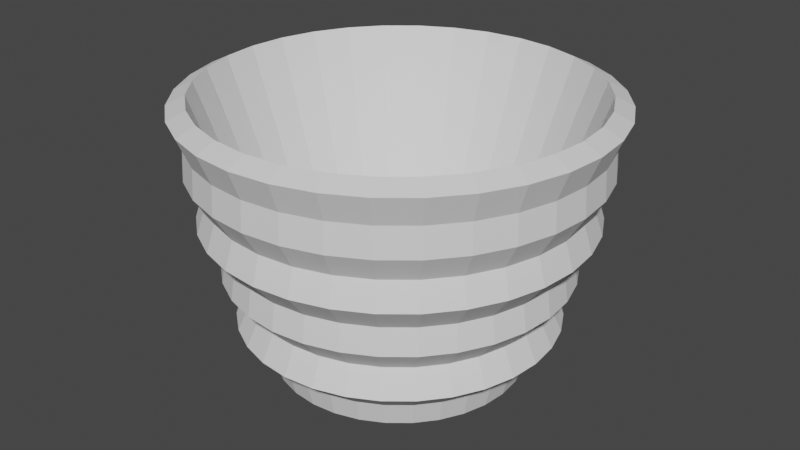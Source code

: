 # Source: copo1.blend  (saved by Blender 3.2.14; exported with 4.5.12 LTS)
import bpy
from mathutils import Matrix  # noqa: F401  (used for matrix-valued properties, if any)

bpy.ops.wm.read_factory_settings(use_empty=True)
scene = bpy.context.scene
scene.name = 'Scene'

# ---- collections
col_collection = bpy.data.collections.new('Collection'); scene.collection.children.link(col_collection)

# ---- world
world_world = bpy.data.worlds.new('World'); scene.world = world_world
world_world.use_nodes = True; world_world.node_tree.nodes.clear()
_N = world_world.node_tree.nodes; _L = world_world.node_tree.links
n0 = _N.new('ShaderNodeOutputWorld'); n0.name = 'World Output'; n0.location = (300, 300)
n1 = _N.new('ShaderNodeBackground'); n1.name = 'Background'; n1.location = (10, 300)
n1.inputs[0].default_value = (0.05088, 0.05088, 0.05088, 1.0)
_L.new(n1.outputs[0], n0.inputs[0])
n0.is_active_output = True
world_world.color = (0.05088, 0.05088, 0.05088)
world_world.use_sun_shadow = False
world_world.sun_shadow_jitter_overblur = 0.0

# ---- meshes
me_cylinder = bpy.data.meshes.new('Cylinder')
me_cylinder.from_pydata([(5.456e-09, 0.6095, -0.2849), (-1.683e-09, 0.5145, -0.106), (0.1189, 0.5978, -0.2849), (0.1004, 0.5046, -0.106), (0.2332, 0.5631, -0.2849), (0.1969, 0.4753, -0.106), (0.3386, 0.5068, -0.2849), (0.2858, 0.4278, -0.106), (0.431, 0.431, -0.2849), (0.3638, 0.3638, -0.106), (0.5068, 0.3386, -0.2849), (0.4278, 0.2858, -0.106), (0.5631, 0.2332, -0.2849), (0.4753, 0.1969, -0.106), (0.5978, 0.1189, -0.2849), (0.5046, 0.1004, -0.106), (0.6095, -3.392e-08, -0.2849), (0.5145, -2.733e-08, -0.106), (0.5978, -0.1189, -0.2849), (0.5046, -0.1004, -0.106), (0.5631, -0.2332, -0.2849), (0.4753, -0.1969, -0.106), (0.5068, -0.3386, -0.2849), (0.4278, -0.2858, -0.106), (0.431, -0.431, -0.2849), (0.3638, -0.3638, -0.106), (0.3386, -0.5068, -0.2849), (0.2858, -0.4278, -0.106), (0.2332, -0.5631, -0.2849), (0.1969, -0.4753, -0.106), (0.1189, -0.5978, -0.2849), (0.1004, -0.5046, -0.106), (-4.783e-08, -0.6095, -0.2849), (-3.901e-08, -0.5145, -0.106), (-0.1189, -0.5978, -0.2849), (-0.1004, -0.5046, -0.106), (-0.2332, -0.5631, -0.2849), (-0.1969, -0.4753, -0.106), (-0.3386, -0.5068, -0.2849), (-0.2858, -0.4278, -0.106), (-0.431, -0.431, -0.2849), (-0.3638, -0.3638, -0.106), (-0.5068, -0.3386, -0.2849), (-0.4278, -0.2858, -0.106), (-0.5631, -0.2332, -0.2849), (-0.4753, -0.1969, -0.106), (-0.5978, -0.1189, -0.2849), (-0.5046, -0.1004, -0.106), (-0.6095, -6.025e-12, -0.2849), (-0.5145, 2.926e-09, -0.106), (-0.5978, 0.1189, -0.2849), (-0.5046, 0.1004, -0.106), (-0.5631, 0.2332, -0.2849), (-0.4753, 0.1969, -0.106), (-0.5068, 0.3386, -0.2849), (-0.4278, 0.2858, -0.106), (-0.431, 0.431, -0.2849), (-0.3638, 0.3638, -0.106), (-0.3386, 0.5068, -0.2849), (-0.2858, 0.4278, -0.106), (-0.2332, 0.5631, -0.2849), (-0.1969, 0.4753, -0.106), (-0.1189, 0.5978, -0.2849), (-0.1004, 0.5046, -0.106), (4.495e-09, 0.7735, -0.0501), (3.805e-09, 0.8287, 0.2069), (7e-10, 0.9201, 0.4639), (2.37e-10, 0.9591, 0.7209), (0.1871, 0.9406, 0.7209), (0.1795, 0.9024, 0.4639), (0.1617, 0.8128, 0.2069), (0.1509, 0.7586, -0.0501), (0.367, 0.8861, 0.7209), (0.3521, 0.8501, 0.4639), (0.3171, 0.7656, 0.2069), (0.296, 0.7146, -0.0501), (0.5328, 0.7974, 0.7209), (0.5112, 0.7651, 0.4639), (0.4604, 0.689, 0.2069), (0.4297, 0.6431, -0.0501), (0.6782, 0.6782, 0.7209), (0.6506, 0.6506, 0.4639), (0.586, 0.586, 0.2069), (0.5469, 0.5469, -0.0501), (0.7974, 0.5328, 0.7209), (0.7651, 0.5112, 0.4639), (0.689, 0.4604, 0.2069), (0.6431, 0.4297, -0.0501), (0.8861, 0.367, 0.7209), (0.8501, 0.3521, 0.4639), (0.7656, 0.3171, 0.2069), (0.7146, 0.296, -0.0501), (0.9406, 0.1871, 0.7209), (0.9024, 0.1795, 0.4639), (0.8128, 0.1617, 0.2069), (0.7586, 0.1509, -0.0501), (0.9591, -4.313e-08, 0.7209), (0.9201, -4.041e-08, 0.4639), (0.8287, -4.113e-08, 0.2069), (0.7735, -3.879e-08, -0.0501), (0.9406, -0.1871, 0.7209), (0.9024, -0.1795, 0.4639), (0.8128, -0.1617, 0.2069), (0.7586, -0.1509, -0.0501), (0.8861, -0.367, 0.7209), (0.8501, -0.3521, 0.4639), (0.7656, -0.3171, 0.2069), (0.7146, -0.296, -0.0501), (0.7974, -0.5328, 0.7209), (0.7651, -0.5112, 0.4639), (0.689, -0.4604, 0.2069), (0.6431, -0.4297, -0.0501), (0.6782, -0.6782, 0.7209), (0.6506, -0.6506, 0.4639), (0.586, -0.586, 0.2069), (0.5469, -0.5469, -0.0501), (0.5328, -0.7974, 0.7209), (0.5112, -0.7651, 0.4639), (0.4604, -0.689, 0.2069), (0.4297, -0.6431, -0.0501), (0.367, -0.8861, 0.7209), (0.3521, -0.8501, 0.4639), (0.3171, -0.7656, 0.2069), (0.296, -0.7146, -0.0501), (0.1871, -0.9406, 0.7209), (0.1795, -0.9024, 0.4639), (0.1617, -0.8128, 0.2069), (0.1509, -0.7586, -0.0501), (-8.361e-08, -0.9591, 0.7209), (-7.974e-08, -0.9201, 0.4639), (-6.864e-08, -0.8287, 0.2069), (-6.312e-08, -0.7735, -0.0501), (-0.1871, -0.9406, 0.7209), (-0.1795, -0.9024, 0.4639), (-0.1617, -0.8128, 0.2069), (-0.1509, -0.7586, -0.0501), (-0.367, -0.8861, 0.7209), (-0.3521, -0.8501, 0.4639), (-0.3171, -0.7656, 0.2069), (-0.296, -0.7146, -0.0501), (-0.5328, -0.7974, 0.7209), (-0.5112, -0.7651, 0.4639), (-0.4604, -0.689, 0.2069), (-0.4297, -0.6431, -0.0501), (-0.6782, -0.6782, 0.7209), (-0.6506, -0.6506, 0.4639), (-0.586, -0.586, 0.2069), (-0.5469, -0.5469, -0.0501), (-0.7974, -0.5328, 0.7209), (-0.7651, -0.5112, 0.4639), (-0.689, -0.4604, 0.2069), (-0.6431, -0.4297, -0.0501), (-0.8861, -0.367, 0.7209), (-0.8501, -0.3521, 0.4639), (-0.7656, -0.3171, 0.2069), (-0.7146, -0.296, -0.0501), (-0.9406, -0.1871, 0.7209), (-0.9024, -0.1795, 0.4639), (-0.8128, -0.1617, 0.2069), (-0.7586, -0.1509, -0.0501), (-0.9591, 1.023e-08, 0.7209), (-0.9201, 1.078e-08, 0.4639), (-0.8287, 4.98e-09, 0.2069), (-0.7735, 4.244e-09, -0.0501), (-0.9406, 0.1871, 0.7209), (-0.9024, 0.1795, 0.4639), (-0.8128, 0.1617, 0.2069), (-0.7586, 0.1509, -0.0501), (-0.8861, 0.367, 0.7209), (-0.8501, 0.3521, 0.4639), (-0.7656, 0.3171, 0.2069), (-0.7146, 0.296, -0.0501), (-0.7974, 0.5328, 0.7209), (-0.7651, 0.5112, 0.4639), (-0.689, 0.4604, 0.2069), (-0.6431, 0.4297, -0.0501), (-0.6782, 0.6782, 0.7209), (-0.6506, 0.6506, 0.4639), (-0.586, 0.586, 0.2069), (-0.5469, 0.5469, -0.0501), (-0.5328, 0.7974, 0.7209), (-0.5112, 0.7651, 0.4639), (-0.4604, 0.689, 0.2069), (-0.4297, 0.6431, -0.0501), (-0.367, 0.8861, 0.7209), (-0.3521, 0.8501, 0.4639), (-0.3171, 0.7656, 0.2069), (-0.296, 0.7146, -0.0501), (-0.1871, 0.9406, 0.7209), (-0.1795, 0.9024, 0.4639), (-0.1617, 0.8128, 0.2069), (-0.1509, 0.7586, -0.0501), (0.1966, 0.9885, 1.0), (-1.103e-10, 1.008, 1.0), (0.3857, 0.9312, 1.0), (0.56, 0.838, 1.0), (0.7127, 0.7127, 1.0), (0.838, 0.56, 1.0), (0.9312, 0.3857, 1.0), (0.9885, 0.1966, 1.0), (1.008, -4.391e-08, 1.0), (0.9885, -0.1966, 1.0), (0.9312, -0.3857, 1.0), (0.838, -0.56, 1.0), (0.7127, -0.7127, 1.0), (0.56, -0.838, 1.0), (0.3857, -0.9312, 1.0), (0.1966, -0.9885, 1.0), (-8.822e-08, -1.008, 1.0), (-0.1966, -0.9885, 1.0), (-0.3857, -0.9312, 1.0), (-0.56, -0.838, 1.0), (-0.7127, -0.7127, 1.0), (-0.838, -0.56, 1.0), (-0.9312, -0.3857, 1.0), (-0.9885, -0.1966, 1.0), (-1.008, 1.217e-08, 1.0), (-0.9885, 0.1966, 1.0), (-0.9312, 0.3857, 1.0), (-0.838, 0.56, 1.0), (-0.7127, 0.7127, 1.0), (-0.56, 0.838, 1.0), (-0.3857, 0.9312, 1.0), (-0.1966, 0.9885, 1.0), (0.1796, 0.9028, 1.043), (-1.156e-08, 0.9205, 1.043), (0.3523, 0.8504, 1.043), (0.5114, 0.7654, 1.043), (0.6509, 0.6509, 1.043), (0.7654, 0.5114, 1.043), (0.8504, 0.3523, 1.043), (0.9028, 0.1796, 1.043), (0.9205, -4.097e-08, 1.043), (0.9028, -0.1796, 1.043), (0.8504, -0.3523, 1.043), (0.7654, -0.5114, 1.043), (0.6509, -0.6509, 1.043), (0.5114, -0.7654, 1.043), (0.3523, -0.8504, 1.043), (0.1796, -0.9028, 1.043), (-8.299e-08, -0.9205, 1.043), (-0.1796, -0.9028, 1.043), (-0.3523, -0.8504, 1.043), (-0.5114, -0.7654, 1.043), (-0.6509, -0.6509, 1.043), (-0.7654, -0.5114, 1.043), (-0.8504, -0.3523, 1.043), (-0.9028, -0.1796, 1.043), (-0.9205, 1.217e-08, 1.043), (-0.9028, 0.1796, 1.043), (-0.8504, 0.3523, 1.043), (-0.7654, 0.5114, 1.043), (-0.6509, 0.6509, 1.043), (-0.5114, 0.7654, 1.043), (-0.3523, 0.8504, 1.043), (-0.1796, 0.9028, 1.043), (4.703e-09, 0.7123, 0.0784), (0.139, 0.6986, 0.0784), (0.2726, 0.6581, 0.0784), (0.3957, 0.5923, 0.0784), (0.5037, 0.5037, 0.0784), (0.5923, 0.3957, 0.0784), (0.6581, 0.2726, 0.0784), (0.6986, 0.139, 0.0784), (0.7123, -3.593e-08, 0.0784), (0.6986, -0.139, 0.0784), (0.6581, -0.2726, 0.0784), (0.5923, -0.3957, 0.0784), (0.5037, -0.5037, 0.0784), (0.3957, -0.5923, 0.0784), (0.2726, -0.6581, 0.0784), (0.139, -0.6986, 0.0784), (-5.757e-08, -0.7123, 0.0784), (-0.139, -0.6986, 0.0784), (-0.2726, -0.6581, 0.0784), (-0.3957, -0.5923, 0.0784), (-0.5037, -0.5037, 0.0784), (-0.5923, -0.3957, 0.0784), (-0.6581, -0.2726, 0.0784), (-0.6986, -0.139, 0.0784), (-0.7123, 3.7e-09, 0.0784), (-0.6986, 0.139, 0.0784), (-0.6581, 0.2726, 0.0784), (-0.5923, 0.3957, 0.0784), (-0.5037, 0.5037, 0.0784), (-0.3957, 0.5923, 0.0784), (-0.2726, 0.6581, 0.0784), (-0.139, 0.6986, 0.0784), (1.154e-09, 0.8104, 0.3354), (0.1581, 0.7948, 0.3354), (0.3101, 0.7487, 0.3354), (0.4502, 0.6738, 0.3354), (0.573, 0.573, 0.3354), (0.6738, 0.4502, 0.3354), (0.7487, 0.3101, 0.3354), (0.7948, 0.1581, 0.3354), (0.8104, -3.82e-08, 0.3354), (0.7948, -0.1581, 0.3354), (0.7487, -0.3101, 0.3354), (0.6738, -0.4502, 0.3354), (0.573, -0.573, 0.3354), (0.4502, -0.6738, 0.3354), (0.3101, -0.7487, 0.3354), (0.1581, -0.7948, 0.3354), (-6.969e-08, -0.8104, 0.3354), (-0.1581, -0.7948, 0.3354), (-0.3101, -0.7487, 0.3354), (-0.4502, -0.6738, 0.3354), (-0.573, -0.573, 0.3354), (-0.6738, -0.4502, 0.3354), (-0.7487, -0.3101, 0.3354), (-0.7948, -0.1581, 0.3354), (-0.8104, 6.886e-09, 0.3354), (-0.7948, 0.1581, 0.3354), (-0.7487, 0.3101, 0.3354), (-0.6738, 0.4502, 0.3354), (-0.573, 0.573, 0.3354), (-0.4502, 0.6738, 0.3354), (-0.3101, 0.7487, 0.3354), (-0.1581, 0.7948, 0.3354), (2.011e-09, 0.8786, 0.5924), (0.1714, 0.8618, 0.5924), (0.3362, 0.8118, 0.5924), (0.4881, 0.7306, 0.5924), (0.6213, 0.6213, 0.5924), (0.7306, 0.4881, 0.5924), (0.8118, 0.3362, 0.5924), (0.8618, 0.1714, 0.5924), (0.8786, -4.036e-08, 0.5924), (0.8618, -0.1714, 0.5924), (0.8118, -0.3362, 0.5924), (0.7306, -0.4881, 0.5924), (0.6213, -0.6213, 0.5924), (0.4881, -0.7306, 0.5924), (0.3362, -0.8118, 0.5924), (0.1714, -0.8618, 0.5924), (-7.48e-08, -0.8786, 0.5924), (-0.1714, -0.8618, 0.5924), (-0.3362, -0.8118, 0.5924), (-0.4881, -0.7306, 0.5924), (-0.6213, -0.6213, 0.5924), (-0.7306, -0.4881, 0.5924), (-0.8118, -0.3362, 0.5924), (-0.8618, -0.1714, 0.5924), (-0.8786, 8.52e-09, 0.5924), (-0.8618, 0.1714, 0.5924), (-0.8118, 0.3362, 0.5924), (-0.7306, 0.4881, 0.5924), (-0.6213, 0.6213, 0.5924), (-0.4881, 0.7306, 0.5924), (-0.3362, 0.8118, 0.5924), (-0.1714, 0.8618, 0.5924), (5.42e-10, 0.9503, 0.8604), (0.1854, 0.9321, 0.8604), (0.3637, 0.878, 0.8604), (0.528, 0.7902, 0.8604), (0.672, 0.672, 0.8604), (0.7902, 0.528, 0.8604), (0.878, 0.3637, 0.8604), (0.9321, 0.1854, 0.8604), (0.9503, -4.251e-08, 0.8604), (0.9321, -0.1854, 0.8604), (0.878, -0.3637, 0.8604), (0.7902, -0.528, 0.8604), (0.672, -0.672, 0.8604), (0.528, -0.7902, 0.8604), (0.3637, -0.878, 0.8604), (0.1854, -0.9321, 0.8604), (-8.254e-08, -0.9503, 0.8604), (-0.1854, -0.9321, 0.8604), (-0.3637, -0.878, 0.8604), (-0.528, -0.7902, 0.8604), (-0.672, -0.672, 0.8604), (-0.7902, -0.528, 0.8604), (-0.878, -0.3637, 0.8604), (-0.9321, -0.1854, 0.8604), (-0.9503, 1.036e-08, 0.8604), (-0.9321, 0.1854, 0.8604), (-0.878, 0.3637, 0.8604), (-0.7902, 0.528, 0.8604), (-0.672, 0.672, 0.8604), (-0.528, 0.7902, 0.8604), (-0.3637, 0.878, 0.8604), (-0.1854, 0.9321, 0.8604), (0.1248, 0.6276, -0.1675), (0.2449, 0.5912, -0.1675), (0.3555, 0.5321, -0.1675), (0.4525, 0.4525, -0.1675), (0.5321, 0.3555, -0.1675), (0.5912, 0.2449, -0.1675), (0.6276, 0.1248, -0.1675), (0.6399, -3.42e-08, -0.1675), (0.6276, -0.1248, -0.1675), (0.5912, -0.2449, -0.1675), (0.5321, -0.3555, -0.1675), (0.4525, -0.4525, -0.1675), (0.3555, -0.5321, -0.1675), (0.2449, -0.5912, -0.1675), (0.1248, -0.6276, -0.1675), (-5.025e-08, -0.6399, -0.1675), (-0.1248, -0.6276, -0.1675), (-0.2449, -0.5912, -0.1675), (-0.3555, -0.5321, -0.1675), (-0.4525, -0.4525, -0.1675), (-0.5321, -0.3555, -0.1675), (-0.5912, -0.2449, -0.1675), (-0.6276, -0.1248, -0.1675), (-0.6399, 1.405e-09, -0.1675), (-0.6276, 0.1248, -0.1675), (-0.5912, 0.2449, -0.1675), (-0.5321, 0.3555, -0.1675), (-0.4525, 0.4525, -0.1675), (-0.3555, 0.5321, -0.1675), (-0.2449, 0.5912, -0.1675), (-0.1248, 0.6276, -0.1675), (5.692e-09, 0.6399, -0.1675)], [], [(352, 193, 192, 353), (353, 192, 194, 354), (354, 194, 195, 355), (355, 195, 196, 356), (356, 196, 197, 357), (357, 197, 198, 358), (358, 198, 199, 359), (359, 199, 200, 360), (360, 200, 201, 361), (361, 201, 202, 362), (362, 202, 203, 363), (363, 203, 204, 364), (364, 204, 205, 365), (365, 205, 206, 366), (366, 206, 207, 367), (367, 207, 208, 368), (368, 208, 209, 369), (369, 209, 210, 370), (370, 210, 211, 371), (371, 211, 212, 372), (372, 212, 213, 373), (373, 213, 214, 374), (374, 214, 215, 375), (375, 215, 216, 376), (376, 216, 217, 377), (377, 217, 218, 378), (378, 218, 219, 379), (379, 219, 220, 380), (380, 220, 221, 381), (381, 221, 222, 382), (3, 1, 63, 61, 59, 57, 55, 53, 51, 49, 47, 45, 43, 41, 39, 37, 35, 33, 31, 29, 27, 25, 23, 21, 19, 17, 15, 13, 11, 9, 7, 5), (382, 222, 223, 383), (383, 223, 193, 352), (0, 2, 4, 6, 8, 10, 12, 14, 16, 18, 20, 22, 24, 26, 28, 30, 32, 34, 36, 38, 40, 42, 44, 46, 48, 50, 52, 54, 56, 58, 60, 62), (414, 191, 64, 415), (287, 190, 65, 256), (319, 189, 66, 288), (351, 188, 67, 320), (413, 187, 191, 414), (286, 186, 190, 287), (318, 185, 189, 319), (350, 184, 188, 351), (412, 183, 187, 413), (285, 182, 186, 286), (317, 181, 185, 318), (349, 180, 184, 350), (411, 179, 183, 412), (284, 178, 182, 285), (316, 177, 181, 317), (348, 176, 180, 349), (410, 175, 179, 411), (283, 174, 178, 284), (315, 173, 177, 316), (347, 172, 176, 348), (409, 171, 175, 410), (282, 170, 174, 283), (314, 169, 173, 315), (346, 168, 172, 347), (408, 167, 171, 409), (281, 166, 170, 282), (313, 165, 169, 314), (345, 164, 168, 346), (407, 163, 167, 408), (280, 162, 166, 281), (312, 161, 165, 313), (344, 160, 164, 345), (406, 159, 163, 407), (279, 158, 162, 280), (311, 157, 161, 312), (343, 156, 160, 344), (405, 155, 159, 406), (278, 154, 158, 279), (310, 153, 157, 311), (342, 152, 156, 343), (404, 151, 155, 405), (277, 150, 154, 278), (309, 149, 153, 310), (341, 148, 152, 342), (403, 147, 151, 404), (276, 146, 150, 277), (308, 145, 149, 309), (340, 144, 148, 341), (402, 143, 147, 403), (275, 142, 146, 276), (307, 141, 145, 308), (339, 140, 144, 340), (401, 139, 143, 402), (274, 138, 142, 275), (306, 137, 141, 307), (338, 136, 140, 339), (400, 135, 139, 401), (273, 134, 138, 274), (305, 133, 137, 306), (337, 132, 136, 338), (399, 131, 135, 400), (272, 130, 134, 273), (304, 129, 133, 305), (336, 128, 132, 337), (398, 127, 131, 399), (271, 126, 130, 272), (303, 125, 129, 304), (335, 124, 128, 336), (397, 123, 127, 398), (270, 122, 126, 271), (302, 121, 125, 303), (334, 120, 124, 335), (396, 119, 123, 397), (269, 118, 122, 270), (301, 117, 121, 302), (333, 116, 120, 334), (395, 115, 119, 396), (268, 114, 118, 269), (300, 113, 117, 301), (332, 112, 116, 333), (394, 111, 115, 395), (267, 110, 114, 268), (299, 109, 113, 300), (331, 108, 112, 332), (393, 107, 111, 394), (266, 106, 110, 267), (298, 105, 109, 299), (330, 104, 108, 331), (392, 103, 107, 393), (265, 102, 106, 266), (297, 101, 105, 298), (329, 100, 104, 330), (391, 99, 103, 392), (264, 98, 102, 265), (296, 97, 101, 297), (328, 96, 100, 329), (390, 95, 99, 391), (263, 94, 98, 264), (295, 93, 97, 296), (327, 92, 96, 328), (389, 91, 95, 390), (262, 90, 94, 263), (294, 89, 93, 295), (326, 88, 92, 327), (388, 87, 91, 389), (261, 86, 90, 262), (293, 85, 89, 294), (325, 84, 88, 326), (387, 83, 87, 388), (260, 82, 86, 261), (292, 81, 85, 293), (324, 80, 84, 325), (386, 79, 83, 387), (259, 78, 82, 260), (291, 77, 81, 292), (323, 76, 80, 324), (385, 75, 79, 386), (258, 74, 78, 259), (290, 73, 77, 291), (322, 72, 76, 323), (384, 71, 75, 385), (257, 70, 74, 258), (289, 69, 73, 290), (321, 68, 72, 322), (415, 64, 71, 384), (256, 65, 70, 257), (288, 66, 69, 289), (320, 67, 68, 321), (225, 224, 192, 193), (224, 226, 194, 192), (226, 227, 195, 194), (227, 228, 196, 195), (228, 229, 197, 196), (229, 230, 198, 197), (230, 231, 199, 198), (231, 232, 200, 199), (232, 233, 201, 200), (233, 234, 202, 201), (234, 235, 203, 202), (235, 236, 204, 203), (236, 237, 205, 204), (237, 238, 206, 205), (238, 239, 207, 206), (239, 240, 208, 207), (240, 241, 209, 208), (241, 242, 210, 209), (242, 243, 211, 210), (243, 244, 212, 211), (244, 245, 213, 212), (245, 246, 214, 213), (246, 247, 215, 214), (247, 248, 216, 215), (248, 249, 217, 216), (249, 250, 218, 217), (250, 251, 219, 218), (251, 252, 220, 219), (252, 253, 221, 220), (253, 254, 222, 221), (254, 255, 223, 222), (255, 225, 193, 223), (1, 3, 224, 225), (3, 5, 226, 224), (5, 7, 227, 226), (7, 9, 228, 227), (9, 11, 229, 228), (11, 13, 230, 229), (13, 15, 231, 230), (15, 17, 232, 231), (17, 19, 233, 232), (19, 21, 234, 233), (21, 23, 235, 234), (23, 25, 236, 235), (25, 27, 237, 236), (27, 29, 238, 237), (29, 31, 239, 238), (31, 33, 240, 239), (33, 35, 241, 240), (35, 37, 242, 241), (37, 39, 243, 242), (39, 41, 244, 243), (41, 43, 245, 244), (43, 45, 246, 245), (45, 47, 247, 246), (47, 49, 248, 247), (49, 51, 249, 248), (51, 53, 250, 249), (53, 55, 251, 250), (55, 57, 252, 251), (57, 59, 253, 252), (59, 61, 254, 253), (61, 63, 255, 254), (63, 1, 225, 255), (64, 256, 257, 71), (71, 257, 258, 75), (75, 258, 259, 79), (79, 259, 260, 83), (83, 260, 261, 87), (87, 261, 262, 91), (91, 262, 263, 95), (95, 263, 264, 99), (99, 264, 265, 103), (103, 265, 266, 107), (107, 266, 267, 111), (111, 267, 268, 115), (115, 268, 269, 119), (119, 269, 270, 123), (123, 270, 271, 127), (127, 271, 272, 131), (131, 272, 273, 135), (135, 273, 274, 139), (139, 274, 275, 143), (143, 275, 276, 147), (147, 276, 277, 151), (151, 277, 278, 155), (155, 278, 279, 159), (159, 279, 280, 163), (163, 280, 281, 167), (167, 281, 282, 171), (171, 282, 283, 175), (175, 283, 284, 179), (179, 284, 285, 183), (183, 285, 286, 187), (187, 286, 287, 191), (191, 287, 256, 64), (65, 288, 289, 70), (70, 289, 290, 74), (74, 290, 291, 78), (78, 291, 292, 82), (82, 292, 293, 86), (86, 293, 294, 90), (90, 294, 295, 94), (94, 295, 296, 98), (98, 296, 297, 102), (102, 297, 298, 106), (106, 298, 299, 110), (110, 299, 300, 114), (114, 300, 301, 118), (118, 301, 302, 122), (122, 302, 303, 126), (126, 303, 304, 130), (130, 304, 305, 134), (134, 305, 306, 138), (138, 306, 307, 142), (142, 307, 308, 146), (146, 308, 309, 150), (150, 309, 310, 154), (154, 310, 311, 158), (158, 311, 312, 162), (162, 312, 313, 166), (166, 313, 314, 170), (170, 314, 315, 174), (174, 315, 316, 178), (178, 316, 317, 182), (182, 317, 318, 186), (186, 318, 319, 190), (190, 319, 288, 65), (66, 320, 321, 69), (69, 321, 322, 73), (73, 322, 323, 77), (77, 323, 324, 81), (81, 324, 325, 85), (85, 325, 326, 89), (89, 326, 327, 93), (93, 327, 328, 97), (97, 328, 329, 101), (101, 329, 330, 105), (105, 330, 331, 109), (109, 331, 332, 113), (113, 332, 333, 117), (117, 333, 334, 121), (121, 334, 335, 125), (125, 335, 336, 129), (129, 336, 337, 133), (133, 337, 338, 137), (137, 338, 339, 141), (141, 339, 340, 145), (145, 340, 341, 149), (149, 341, 342, 153), (153, 342, 343, 157), (157, 343, 344, 161), (161, 344, 345, 165), (165, 345, 346, 169), (169, 346, 347, 173), (173, 347, 348, 177), (177, 348, 349, 181), (181, 349, 350, 185), (185, 350, 351, 189), (189, 351, 320, 66), (188, 383, 352, 67), (184, 382, 383, 188), (180, 381, 382, 184), (176, 380, 381, 180), (172, 379, 380, 176), (168, 378, 379, 172), (164, 377, 378, 168), (160, 376, 377, 164), (156, 375, 376, 160), (152, 374, 375, 156), (148, 373, 374, 152), (144, 372, 373, 148), (140, 371, 372, 144), (136, 370, 371, 140), (132, 369, 370, 136), (128, 368, 369, 132), (124, 367, 368, 128), (120, 366, 367, 124), (116, 365, 366, 120), (112, 364, 365, 116), (108, 363, 364, 112), (104, 362, 363, 108), (100, 361, 362, 104), (96, 360, 361, 100), (92, 359, 360, 96), (88, 358, 359, 92), (84, 357, 358, 88), (80, 356, 357, 84), (76, 355, 356, 80), (72, 354, 355, 76), (68, 353, 354, 72), (67, 352, 353, 68), (0, 415, 384, 2), (2, 384, 385, 4), (4, 385, 386, 6), (6, 386, 387, 8), (8, 387, 388, 10), (10, 388, 389, 12), (12, 389, 390, 14), (14, 390, 391, 16), (16, 391, 392, 18), (18, 392, 393, 20), (20, 393, 394, 22), (22, 394, 395, 24), (24, 395, 396, 26), (26, 396, 397, 28), (28, 397, 398, 30), (30, 398, 399, 32), (32, 399, 400, 34), (34, 400, 401, 36), (36, 401, 402, 38), (38, 402, 403, 40), (40, 403, 404, 42), (42, 404, 405, 44), (44, 405, 406, 46), (46, 406, 407, 48), (48, 407, 408, 50), (50, 408, 409, 52), (52, 409, 410, 54), (54, 410, 411, 56), (56, 411, 412, 58), (58, 412, 413, 60), (60, 413, 414, 62), (62, 414, 415, 0)])
_uv = me_cylinder.uv_layers.new(name='UVMap')
_uv.uv.foreach_set('vector', [1.0, 0.9457, 1.0, 1.0, 0.9688, 1.0, 0.9688, 0.9457, 0.9688, 0.9457, 0.9688, 1.0, 0.9375, 1.0, 0.9375, 0.9457, 0.9375, 0.9457, 0.9375, 1.0, 0.9062, 1.0, 0.9062, 0.9457, 0.9062, 0.9457, 0.9062, 1.0, 0.875, 1.0, 0.875, 0.9457, 0.875, 0.9457, 0.875, 1.0, 0.8438, 1.0, 0.8438, 0.9457, 0.8438, 0.9457, 0.8438, 1.0, 0.8125, 1.0, 0.8125, 0.9457, 0.8125, 0.9457, 0.8125, 1.0, 0.7812, 1.0, 0.7812, 0.9457, 0.7812, 0.9457, 0.7812, 1.0, 0.75, 1.0, 0.75, 0.9457, 0.75, 0.9457, 0.75, 1.0, 0.7188, 1.0, 0.7188, 0.9457, 0.7188, 0.9457, 0.7188, 1.0, 0.6875, 1.0, 0.6875, 0.9457, 0.6875, 0.9457, 0.6875, 1.0, 0.6562, 1.0, 0.6562, 0.9457, 0.6562, 0.9457, 0.6562, 1.0, 0.625, 1.0, 0.625, 0.9457, 0.625, 0.9457, 0.625, 1.0, 0.5938, 1.0, 0.5938, 0.9457, 0.5938, 0.9457, 0.5938, 1.0, 0.5625, 1.0, 0.5625, 0.9457, 0.5625, 0.9457, 0.5625, 1.0, 0.5312, 1.0, 0.5312, 0.9457, 0.5312, 0.9457, 0.5312, 1.0, 0.5, 1.0, 0.5, 0.9457, 0.5, 0.9457, 0.5, 1.0, 0.4688, 1.0, 0.4688, 0.9457, 0.4688, 0.9457, 0.4688, 1.0, 0.4375, 1.0, 0.4375, 0.9457, 0.4375, 0.9457, 0.4375, 1.0, 0.4062, 1.0, 0.4062, 0.9457, 0.4062, 0.9457, 0.4062, 1.0, 0.375, 1.0, 0.375, 0.9457, 0.375, 0.9457, 0.375, 1.0, 0.3438, 1.0, 0.3437, 0.9457, 0.3437, 0.9457, 0.3438, 1.0, 0.3125, 1.0, 0.3125, 0.9457, 0.3125, 0.9457, 0.3125, 1.0, 0.2812, 1.0, 0.2812, 0.9457, 0.2812, 0.9457, 0.2812, 1.0, 0.25, 1.0, 0.25, 0.9457, 0.25, 0.9457, 0.25, 1.0, 0.2188, 1.0, 0.2188, 0.9457, 0.2188, 0.9457, 0.2188, 1.0, 0.1875, 1.0, 0.1875, 0.9457, 0.1875, 0.9457, 0.1875, 1.0, 0.1562, 1.0, 0.1562, 0.9457, 0.1562, 0.9457, 0.1562, 1.0, 0.125, 1.0, 0.125, 0.9457, 0.125, 0.9457, 0.125, 1.0, 0.09375, 1.0, 0.09375, 0.9457, 0.09375, 0.9457, 0.09375, 1.0, 0.0625, 1.0, 0.0625, 0.9457, 0.2911, 0.4568, 0.25, 0.4609, 0.2089, 0.4568, 0.1693, 0.4448, 0.1328, 0.4254, 0.1009, 0.3991, 0.07465, 0.3672, 0.05516, 0.3307, 0.04316, 0.2911, 0.03911, 0.25, 0.04316, 0.2089, 0.05516, 0.1693, 0.07465, 0.1328, 0.1009, 0.1009, 0.1328, 0.07465, 0.1693, 0.05516, 0.2089, 0.04316, 0.25, 0.03911, 0.2911, 0.04316, 0.3307, 0.05516, 0.3672, 0.07465, 0.3991, 0.1009, 0.4254, 0.1328, 0.4448, 0.1693, 0.4568, 0.2089, 0.4609, 0.25, 0.4568, 0.2911, 0.4448, 0.3307, 0.4254, 0.3672, 0.3991, 0.3991, 0.3672, 0.4254, 0.3307, 0.4448, 0.0625, 0.9457, 0.0625, 1.0, 0.03125, 1.0, 0.03125, 0.9457, 0.03125, 0.9457, 0.03125, 1.0, 0.0, 1.0, 0.0, 0.9457, 0.75, 0.49, 0.7968, 0.4854, 0.8418, 0.4717, 0.8833, 0.4496, 0.9197, 0.4197, 0.9496, 0.3833, 0.9717, 0.3418, 0.9854, 0.2968, 0.99, 0.25, 0.9854, 0.2032, 0.9717, 0.1582, 0.9496, 0.1167, 0.9197, 0.08029, 0.8833, 0.05045, 0.8418, 0.02827, 0.7968, 0.01461, 0.75, 0.01, 0.7032, 0.01461, 0.6582, 0.02827, 0.6167, 0.05045, 0.5803, 0.08029, 0.5504, 0.1167, 0.5283, 0.1582, 0.5146, 0.2032, 0.51, 0.25, 0.5146, 0.2968, 0.5283, 0.3418, 0.5504, 0.3833, 0.5803, 0.4197, 0.6167, 0.4496, 0.6582, 0.4717, 0.7032, 0.4854, 0.03125, 0.5457, 0.03125, 0.5914, 0.0, 0.5914, 0.0, 0.5457, 0.03125, 0.6414, 0.03125, 0.6914, 0.0, 0.6914, 0.0, 0.6414, 0.03125, 0.7414, 0.03125, 0.7914, 0.0, 0.7914, 0.0, 0.7414, 0.03125, 0.8414, 0.03125, 0.8914, 0.0, 0.8914, 0.0, 0.8414, 0.0625, 0.5457, 0.0625, 0.5914, 0.03125, 0.5914, 0.03125, 0.5457, 0.0625, 0.6414, 0.0625, 0.6914, 0.03125, 0.6914, 0.03125, 0.6414, 0.0625, 0.7414, 0.0625, 0.7914, 0.03125, 0.7914, 0.03125, 0.7414, 0.0625, 0.8414, 0.0625, 0.8914, 0.03125, 0.8914, 0.03125, 0.8414, 0.09375, 0.5457, 0.09375, 0.5914, 0.0625, 0.5914, 0.0625, 0.5457, 0.09375, 0.6414, 0.09375, 0.6914, 0.0625, 0.6914, 0.0625, 0.6414, 0.09375, 0.7414, 0.09375, 0.7914, 0.0625, 0.7914, 0.0625, 0.7414, 0.09375, 0.8414, 0.09375, 0.8914, 0.0625, 0.8914, 0.0625, 0.8414, 0.125, 0.5457, 0.125, 0.5914, 0.09375, 0.5914, 0.09375, 0.5457, 0.125, 0.6414, 0.125, 0.6914, 0.09375, 0.6914, 0.09375, 0.6414, 0.125, 0.7414, 0.125, 0.7914, 0.09375, 0.7914, 0.09375, 0.7414, 0.125, 0.8414, 0.125, 0.8914, 0.09375, 0.8914, 0.09375, 0.8414, 0.1562, 0.5457, 0.1562, 0.5914, 0.125, 0.5914, 0.125, 0.5457, 0.1562, 0.6414, 0.1562, 0.6914, 0.125, 0.6914, 0.125, 0.6414, 0.1562, 0.7414, 0.1562, 0.7914, 0.125, 0.7914, 0.125, 0.7414, 0.1562, 0.8414, 0.1562, 0.8914, 0.125, 0.8914, 0.125, 0.8414, 0.1875, 0.5457, 0.1875, 0.5914, 0.1562, 0.5914, 0.1562, 0.5457, 0.1875, 0.6414, 0.1875, 0.6914, 0.1562, 0.6914, 0.1562, 0.6414, 0.1875, 0.7414, 0.1875, 0.7914, 0.1562, 0.7914, 0.1562, 0.7414, 0.1875, 0.8414, 0.1875, 0.8914, 0.1562, 0.8914, 0.1562, 0.8414, 0.2188, 0.5457, 0.2188, 0.5914, 0.1875, 0.5914, 0.1875, 0.5457, 0.2188, 0.6414, 0.2188, 0.6914, 0.1875, 0.6914, 0.1875, 0.6414, 0.2187, 0.7414, 0.2187, 0.7914, 0.1875, 0.7914, 0.1875, 0.7414, 0.2188, 0.8414, 0.2188, 0.8914, 0.1875, 0.8914, 0.1875, 0.8414, 0.25, 0.5457, 0.25, 0.5914, 0.2188, 0.5914, 0.2188, 0.5457, 0.25, 0.6414, 0.25, 0.6914, 0.2188, 0.6914, 0.2188, 0.6414, 0.25, 0.7414, 0.25, 0.7914, 0.2187, 0.7914, 0.2187, 0.7414, 0.25, 0.8414, 0.25, 0.8914, 0.2188, 0.8914, 0.2188, 0.8414, 0.2812, 0.5457, 0.2812, 0.5914, 0.25, 0.5914, 0.25, 0.5457, 0.2812, 0.6414, 0.2812, 0.6914, 0.25, 0.6914, 0.25, 0.6414, 0.2812, 0.7414, 0.2812, 0.7914, 0.25, 0.7914, 0.25, 0.7414, 0.2812, 0.8414, 0.2812, 0.8914, 0.25, 0.8914, 0.25, 0.8414, 0.3125, 0.5457, 0.3125, 0.5914, 0.2812, 0.5914, 0.2812, 0.5457, 0.3125, 0.6414, 0.3125, 0.6914, 0.2812, 0.6914, 0.2812, 0.6414, 0.3125, 0.7414, 0.3125, 0.7914, 0.2812, 0.7914, 0.2812, 0.7414, 0.3125, 0.8414, 0.3125, 0.8914, 0.2812, 0.8914, 0.2812, 0.8414, 0.3438, 0.5457, 0.3438, 0.5914, 0.3125, 0.5914, 0.3125, 0.5457, 0.3438, 0.6414, 0.3438, 0.6914, 0.3125, 0.6914, 0.3125, 0.6414, 0.3437, 0.7414, 0.3438, 0.7914, 0.3125, 0.7914, 0.3125, 0.7414, 0.3437, 0.8414, 0.3438, 0.8914, 0.3125, 0.8914, 0.3125, 0.8414, 0.375, 0.5457, 0.375, 0.5914, 0.3438, 0.5914, 0.3438, 0.5457, 0.375, 0.6414, 0.375, 0.6914, 0.3438, 0.6914, 0.3438, 0.6414, 0.375, 0.7414, 0.375, 0.7914, 0.3438, 0.7914, 0.3437, 0.7414, 0.375, 0.8414, 0.375, 0.8914, 0.3438, 0.8914, 0.3437, 0.8414, 0.4062, 0.5457, 0.4062, 0.5914, 0.375, 0.5914, 0.375, 0.5457, 0.4062, 0.6414, 0.4062, 0.6914, 0.375, 0.6914, 0.375, 0.6414, 0.4062, 0.7414, 0.4063, 0.7914, 0.375, 0.7914, 0.375, 0.7414, 0.4063, 0.8414, 0.4062, 0.8914, 0.375, 0.8914, 0.375, 0.8414, 0.4375, 0.5457, 0.4375, 0.5914, 0.4062, 0.5914, 0.4062, 0.5457, 0.4375, 0.6414, 0.4375, 0.6914, 0.4062, 0.6914, 0.4062, 0.6414, 0.4375, 0.7414, 0.4375, 0.7914, 0.4063, 0.7914, 0.4062, 0.7414, 0.4375, 0.8414, 0.4375, 0.8914, 0.4062, 0.8914, 0.4063, 0.8414, 0.4688, 0.5457, 0.4688, 0.5914, 0.4375, 0.5914, 0.4375, 0.5457, 0.4688, 0.6414, 0.4687, 0.6914, 0.4375, 0.6914, 0.4375, 0.6414, 0.4688, 0.7414, 0.4688, 0.7914, 0.4375, 0.7914, 0.4375, 0.7414, 0.4688, 0.8414, 0.4688, 0.8914, 0.4375, 0.8914, 0.4375, 0.8414, 0.5, 0.5457, 0.5, 0.5914, 0.4688, 0.5914, 0.4688, 0.5457, 0.5, 0.6414, 0.5, 0.6914, 0.4687, 0.6914, 0.4688, 0.6414, 0.5, 0.7414, 0.5, 0.7914, 0.4688, 0.7914, 0.4688, 0.7414, 0.5, 0.8414, 0.5, 0.8914, 0.4688, 0.8914, 0.4688, 0.8414, 0.5312, 0.5457, 0.5312, 0.5914, 0.5, 0.5914, 0.5, 0.5457, 0.5312, 0.6414, 0.5312, 0.6914, 0.5, 0.6914, 0.5, 0.6414, 0.5312, 0.7414, 0.5312, 0.7914, 0.5, 0.7914, 0.5, 0.7414, 0.5312, 0.8414, 0.5312, 0.8914, 0.5, 0.8914, 0.5, 0.8414, 0.5625, 0.5457, 0.5625, 0.5914, 0.5312, 0.5914, 0.5312, 0.5457, 0.5625, 0.6414, 0.5625, 0.6914, 0.5312, 0.6914, 0.5312, 0.6414, 0.5625, 0.7414, 0.5625, 0.7914, 0.5312, 0.7914, 0.5312, 0.7414, 0.5625, 0.8414, 0.5625, 0.8914, 0.5312, 0.8914, 0.5312, 0.8414, 0.5938, 0.5457, 0.5938, 0.5914, 0.5625, 0.5914, 0.5625, 0.5457, 0.5938, 0.6414, 0.5938, 0.6914, 0.5625, 0.6914, 0.5625, 0.6414, 0.5938, 0.7414, 0.5938, 0.7914, 0.5625, 0.7914, 0.5625, 0.7414, 0.5938, 0.8414, 0.5938, 0.8914, 0.5625, 0.8914, 0.5625, 0.8414, 0.625, 0.5457, 0.625, 0.5914, 0.5938, 0.5914, 0.5938, 0.5457, 0.625, 0.6414, 0.625, 0.6914, 0.5938, 0.6914, 0.5938, 0.6414, 0.625, 0.7414, 0.625, 0.7914, 0.5938, 0.7914, 0.5938, 0.7414, 0.625, 0.8414, 0.625, 0.8914, 0.5938, 0.8914, 0.5938, 0.8414, 0.6562, 0.5457, 0.6562, 0.5914, 0.625, 0.5914, 0.625, 0.5457, 0.6562, 0.6414, 0.6562, 0.6914, 0.625, 0.6914, 0.625, 0.6414, 0.6562, 0.7414, 0.6562, 0.7914, 0.625, 0.7914, 0.625, 0.7414, 0.6562, 0.8414, 0.6563, 0.8914, 0.625, 0.8914, 0.625, 0.8414, 0.6875, 0.5457, 0.6875, 0.5914, 0.6562, 0.5914, 0.6562, 0.5457, 0.6875, 0.6414, 0.6875, 0.6914, 0.6562, 0.6914, 0.6562, 0.6414, 0.6875, 0.7414, 0.6875, 0.7914, 0.6562, 0.7914, 0.6562, 0.7414, 0.6875, 0.8414, 0.6875, 0.8914, 0.6563, 0.8914, 0.6562, 0.8414, 0.7188, 0.5457, 0.7188, 0.5914, 0.6875, 0.5914, 0.6875, 0.5457, 0.7188, 0.6414, 0.7188, 0.6914, 0.6875, 0.6914, 0.6875, 0.6414, 0.7188, 0.7414, 0.7188, 0.7914, 0.6875, 0.7914, 0.6875, 0.7414, 0.7188, 0.8414, 0.7188, 0.8914, 0.6875, 0.8914, 0.6875, 0.8414, 0.75, 0.5457, 0.75, 0.5914, 0.7188, 0.5914, 0.7188, 0.5457, 0.75, 0.6414, 0.75, 0.6914, 0.7188, 0.6914, 0.7188, 0.6414, 0.75, 0.7414, 0.75, 0.7914, 0.7188, 0.7914, 0.7188, 0.7414, 0.75, 0.8414, 0.75, 0.8914, 0.7188, 0.8914, 0.7188, 0.8414, 0.7812, 0.5457, 0.7813, 0.5914, 0.75, 0.5914, 0.75, 0.5457, 0.7812, 0.6414, 0.7812, 0.6914, 0.75, 0.6914, 0.75, 0.6414, 0.7813, 0.7414, 0.7813, 0.7914, 0.75, 0.7914, 0.75, 0.7414, 0.7812, 0.8414, 0.7812, 0.8914, 0.75, 0.8914, 0.75, 0.8414, 0.8125, 0.5457, 0.8125, 0.5914, 0.7813, 0.5914, 0.7812, 0.5457, 0.8125, 0.6414, 0.8125, 0.6914, 0.7812, 0.6914, 0.7812, 0.6414, 0.8125, 0.7414, 0.8125, 0.7914, 0.7813, 0.7914, 0.7813, 0.7414, 0.8125, 0.8414, 0.8125, 0.8914, 0.7812, 0.8914, 0.7812, 0.8414, 0.8438, 0.5457, 0.8438, 0.5914, 0.8125, 0.5914, 0.8125, 0.5457, 0.8437, 0.6414, 0.8437, 0.6914, 0.8125, 0.6914, 0.8125, 0.6414, 0.8437, 0.7414, 0.8438, 0.7914, 0.8125, 0.7914, 0.8125, 0.7414, 0.8437, 0.8414, 0.8438, 0.8914, 0.8125, 0.8914, 0.8125, 0.8414, 0.875, 0.5457, 0.875, 0.5914, 0.8438, 0.5914, 0.8438, 0.5457, 0.875, 0.6414, 0.875, 0.6914, 0.8437, 0.6914, 0.8437, 0.6414, 0.875, 0.7414, 0.875, 0.7914, 0.8438, 0.7914, 0.8437, 0.7414, 0.875, 0.8414, 0.875, 0.8914, 0.8438, 0.8914, 0.8437, 0.8414, 0.9062, 0.5457, 0.9062, 0.5914, 0.875, 0.5914, 0.875, 0.5457, 0.9063, 0.6414, 0.9062, 0.6914, 0.875, 0.6914, 0.875, 0.6414, 0.9062, 0.7414, 0.9062, 0.7914, 0.875, 0.7914, 0.875, 0.7414, 0.9062, 0.8414, 0.9062, 0.8914, 0.875, 0.8914, 0.875, 0.8414, 0.9375, 0.5457, 0.9375, 0.5914, 0.9062, 0.5914, 0.9062, 0.5457, 0.9375, 0.6414, 0.9375, 0.6914, 0.9062, 0.6914, 0.9063, 0.6414, 0.9375, 0.7414, 0.9375, 0.7914, 0.9062, 0.7914, 0.9062, 0.7414, 0.9375, 0.8414, 0.9375, 0.8914, 0.9062, 0.8914, 0.9062, 0.8414, 0.9688, 0.5457, 0.9688, 0.5914, 0.9375, 0.5914, 0.9375, 0.5457, 0.9688, 0.6414, 0.9688, 0.6914, 0.9375, 0.6914, 0.9375, 0.6414, 0.9687, 0.7414, 0.9688, 0.7914, 0.9375, 0.7914, 0.9375, 0.7414, 0.9688, 0.8414, 0.9688, 0.8914, 0.9375, 0.8914, 0.9375, 0.8414, 1.0, 0.5457, 1.0, 0.5914, 0.9688, 0.5914, 0.9688, 0.5457, 1.0, 0.6414, 1.0, 0.6914, 0.9688, 0.6914, 0.9688, 0.6414, 1.0, 0.7414, 1.0, 0.7914, 0.9688, 0.7914, 0.9687, 0.7414, 1.0, 0.8414, 1.0, 0.8914, 0.9688, 0.8914, 0.9688, 0.8414, 0.25, 0.4692, 0.2928, 0.465, 0.2968, 0.4854, 0.25, 0.49, 0.2928, 0.465, 0.3339, 0.4525, 0.3418, 0.4717, 0.2968, 0.4854, 0.3339, 0.4525, 0.3718, 0.4323, 0.3833, 0.4496, 0.3418, 0.4717, 0.3718, 0.4323, 0.405, 0.405, 0.4197, 0.4197, 0.3833, 0.4496, 0.405, 0.405, 0.4323, 0.3718, 0.4496, 0.3833, 0.4197, 0.4197, 0.4323, 0.3718, 0.4525, 0.3339, 0.4717, 0.3418, 0.4496, 0.3833, 0.4525, 0.3339, 0.465, 0.2928, 0.4854, 0.2968, 0.4717, 0.3418, 0.465, 0.2928, 0.4692, 0.25, 0.49, 0.25, 0.4854, 0.2968, 0.4692, 0.25, 0.465, 0.2072, 0.4854, 0.2032, 0.49, 0.25, 0.465, 0.2072, 0.4525, 0.1661, 0.4717, 0.1582, 0.4854, 0.2032, 0.4525, 0.1661, 0.4323, 0.1282, 0.4496, 0.1167, 0.4717, 0.1582, 0.4323, 0.1282, 0.405, 0.09501, 0.4197, 0.08029, 0.4496, 0.1167, 0.405, 0.09501, 0.3718, 0.06775, 0.3833, 0.05045, 0.4197, 0.08029, 0.3718, 0.06775, 0.3339, 0.04749, 0.3418, 0.02827, 0.3833, 0.05045, 0.3339, 0.04749, 0.2928, 0.03502, 0.2968, 0.01461, 0.3418, 0.02827, 0.2928, 0.03502, 0.25, 0.03081, 0.25, 0.01, 0.2968, 0.01461, 0.25, 0.03081, 0.2072, 0.03502, 0.2032, 0.01461, 0.25, 0.01, 0.2072, 0.03502, 0.1661, 0.04749, 0.1582, 0.02827, 0.2032, 0.01461, 0.1661, 0.04749, 0.1282, 0.06775, 0.1167, 0.05045, 0.1582, 0.02827, 0.1282, 0.06775, 0.09501, 0.09501, 0.08029, 0.08029, 0.1167, 0.05045, 0.09501, 0.09501, 0.06775, 0.1282, 0.05045, 0.1167, 0.08029, 0.08029, 0.06775, 0.1282, 0.04749, 0.1661, 0.02827, 0.1582, 0.05045, 0.1167, 0.04749, 0.1661, 0.03502, 0.2072, 0.01461, 0.2032, 0.02827, 0.1582, 0.03502, 0.2072, 0.03081, 0.25, 0.01, 0.25, 0.01461, 0.2032, 0.03081, 0.25, 0.03502, 0.2928, 0.01461, 0.2968, 0.01, 0.25, 0.03502, 0.2928, 0.04749, 0.3339, 0.02827, 0.3418, 0.01461, 0.2968, 0.04749, 0.3339, 0.06775, 0.3718, 0.05045, 0.3833, 0.02827, 0.3418, 0.06775, 0.3718, 0.09501, 0.405, 0.08029, 0.4197, 0.05045, 0.3833, 0.09501, 0.405, 0.1282, 0.4323, 0.1167, 0.4496, 0.08029, 0.4197, 0.1282, 0.4323, 0.1661, 0.4525, 0.1582, 0.4717, 0.1167, 0.4496, 0.1661, 0.4525, 0.2072, 0.465, 0.2032, 0.4854, 0.1582, 0.4717, 0.2072, 0.465, 0.25, 0.4692, 0.25, 0.49, 0.2032, 0.4854, 0.25, 0.4609, 0.2911, 0.4568, 0.2928, 0.465, 0.25, 0.4692, 0.2911, 0.4568, 0.3307, 0.4448, 0.3339, 0.4525, 0.2928, 0.465, 0.3307, 0.4448, 0.3672, 0.4254, 0.3718, 0.4323, 0.3339, 0.4525, 0.3672, 0.4254, 0.3991, 0.3991, 0.405, 0.405, 0.3718, 0.4323, 0.3991, 0.3991, 0.4254, 0.3672, 0.4323, 0.3718, 0.405, 0.405, 0.4254, 0.3672, 0.4448, 0.3307, 0.4525, 0.3339, 0.4323, 0.3718, 0.4448, 0.3307, 0.4568, 0.2911, 0.465, 0.2928, 0.4525, 0.3339, 0.4568, 0.2911, 0.4609, 0.25, 0.4692, 0.25, 0.465, 0.2928, 0.4609, 0.25, 0.4568, 0.2089, 0.465, 0.2072, 0.4692, 0.25, 0.4568, 0.2089, 0.4448, 0.1693, 0.4525, 0.1661, 0.465, 0.2072, 0.4448, 0.1693, 0.4254, 0.1328, 0.4323, 0.1282, 0.4525, 0.1661, 0.4254, 0.1328, 0.3991, 0.1009, 0.405, 0.09501, 0.4323, 0.1282, 0.3991, 0.1009, 0.3672, 0.07465, 0.3718, 0.06775, 0.405, 0.09501, 0.3672, 0.07465, 0.3307, 0.05516, 0.3339, 0.04749, 0.3718, 0.06775, 0.3307, 0.05516, 0.2911, 0.04316, 0.2928, 0.03502, 0.3339, 0.04749, 0.2911, 0.04316, 0.25, 0.03911, 0.25, 0.03081, 0.2928, 0.03502, 0.25, 0.03911, 0.2089, 0.04316, 0.2072, 0.03502, 0.25, 0.03081, 0.2089, 0.04316, 0.1693, 0.05516, 0.1661, 0.04749, 0.2072, 0.03502, 0.1693, 0.05516, 0.1328, 0.07465, 0.1282, 0.06775, 0.1661, 0.04749, 0.1328, 0.07465, 0.1009, 0.1009, 0.09501, 0.09501, 0.1282, 0.06775, 0.1009, 0.1009, 0.07465, 0.1328, 0.06775, 0.1282, 0.09501, 0.09501, 0.07465, 0.1328, 0.05516, 0.1693, 0.04749, 0.1661, 0.06775, 0.1282, 0.05516, 0.1693, 0.04316, 0.2089, 0.03502, 0.2072, 0.04749, 0.1661, 0.04316, 0.2089, 0.03911, 0.25, 0.03081, 0.25, 0.03502, 0.2072, 0.03911, 0.25, 0.04316, 0.2911, 0.03502, 0.2928, 0.03081, 0.25, 0.04316, 0.2911, 0.05516, 0.3307, 0.04749, 0.3339, 0.03502, 0.2928, 0.05516, 0.3307, 0.07465, 0.3672, 0.06775, 0.3718, 0.04749, 0.3339, 0.07465, 0.3672, 0.1009, 0.3991, 0.09501, 0.405, 0.06775, 0.3718, 0.1009, 0.3991, 0.1328, 0.4254, 0.1282, 0.4323, 0.09501, 0.405, 0.1328, 0.4254, 0.1693, 0.4448, 0.1661, 0.4525, 0.1282, 0.4323, 0.1693, 0.4448, 0.2089, 0.4568, 0.2072, 0.465, 0.1661, 0.4525, 0.2089, 0.4568, 0.25, 0.4609, 0.25, 0.4692, 0.2072, 0.465, 1.0, 0.5914, 1.0, 0.6414, 0.9688, 0.6414, 0.9688, 0.5914, 0.9688, 0.5914, 0.9688, 0.6414, 0.9375, 0.6414, 0.9375, 0.5914, 0.9375, 0.5914, 0.9375, 0.6414, 0.9063, 0.6414, 0.9062, 0.5914, 0.9062, 0.5914, 0.9063, 0.6414, 0.875, 0.6414, 0.875, 0.5914, 0.875, 0.5914, 0.875, 0.6414, 0.8437, 0.6414, 0.8438, 0.5914, 0.8438, 0.5914, 0.8437, 0.6414, 0.8125, 0.6414, 0.8125, 0.5914, 0.8125, 0.5914, 0.8125, 0.6414, 0.7812, 0.6414, 0.7813, 0.5914, 0.7813, 0.5914, 0.7812, 0.6414, 0.75, 0.6414, 0.75, 0.5914, 0.75, 0.5914, 0.75, 0.6414, 0.7188, 0.6414, 0.7188, 0.5914, 0.7188, 0.5914, 0.7188, 0.6414, 0.6875, 0.6414, 0.6875, 0.5914, 0.6875, 0.5914, 0.6875, 0.6414, 0.6562, 0.6414, 0.6562, 0.5914, 0.6562, 0.5914, 0.6562, 0.6414, 0.625, 0.6414, 0.625, 0.5914, 0.625, 0.5914, 0.625, 0.6414, 0.5938, 0.6414, 0.5938, 0.5914, 0.5938, 0.5914, 0.5938, 0.6414, 0.5625, 0.6414, 0.5625, 0.5914, 0.5625, 0.5914, 0.5625, 0.6414, 0.5312, 0.6414, 0.5312, 0.5914, 0.5312, 0.5914, 0.5312, 0.6414, 0.5, 0.6414, 0.5, 0.5914, 0.5, 0.5914, 0.5, 0.6414, 0.4688, 0.6414, 0.4688, 0.5914, 0.4688, 0.5914, 0.4688, 0.6414, 0.4375, 0.6414, 0.4375, 0.5914, 0.4375, 0.5914, 0.4375, 0.6414, 0.4062, 0.6414, 0.4062, 0.5914, 0.4062, 0.5914, 0.4062, 0.6414, 0.375, 0.6414, 0.375, 0.5914, 0.375, 0.5914, 0.375, 0.6414, 0.3438, 0.6414, 0.3438, 0.5914, 0.3438, 0.5914, 0.3438, 0.6414, 0.3125, 0.6414, 0.3125, 0.5914, 0.3125, 0.5914, 0.3125, 0.6414, 0.2812, 0.6414, 0.2812, 0.5914, 0.2812, 0.5914, 0.2812, 0.6414, 0.25, 0.6414, 0.25, 0.5914, 0.25, 0.5914, 0.25, 0.6414, 0.2188, 0.6414, 0.2188, 0.5914, 0.2188, 0.5914, 0.2188, 0.6414, 0.1875, 0.6414, 0.1875, 0.5914, 0.1875, 0.5914, 0.1875, 0.6414, 0.1562, 0.6414, 0.1562, 0.5914, 0.1562, 0.5914, 0.1562, 0.6414, 0.125, 0.6414, 0.125, 0.5914, 0.125, 0.5914, 0.125, 0.6414, 0.09375, 0.6414, 0.09375, 0.5914, 0.09375, 0.5914, 0.09375, 0.6414, 0.0625, 0.6414, 0.0625, 0.5914, 0.0625, 0.5914, 0.0625, 0.6414, 0.03125, 0.6414, 0.03125, 0.5914, 0.03125, 0.5914, 0.03125, 0.6414, 0.0, 0.6414, 0.0, 0.5914, 1.0, 0.6914, 1.0, 0.7414, 0.9687, 0.7414, 0.9688, 0.6914, 0.9688, 0.6914, 0.9687, 0.7414, 0.9375, 0.7414, 0.9375, 0.6914, 0.9375, 0.6914, 0.9375, 0.7414, 0.9062, 0.7414, 0.9062, 0.6914, 0.9062, 0.6914, 0.9062, 0.7414, 0.875, 0.7414, 0.875, 0.6914, 0.875, 0.6914, 0.875, 0.7414, 0.8437, 0.7414, 0.8437, 0.6914, 0.8437, 0.6914, 0.8437, 0.7414, 0.8125, 0.7414, 0.8125, 0.6914, 0.8125, 0.6914, 0.8125, 0.7414, 0.7813, 0.7414, 0.7812, 0.6914, 0.7812, 0.6914, 0.7813, 0.7414, 0.75, 0.7414, 0.75, 0.6914, 0.75, 0.6914, 0.75, 0.7414, 0.7188, 0.7414, 0.7188, 0.6914, 0.7188, 0.6914, 0.7188, 0.7414, 0.6875, 0.7414, 0.6875, 0.6914, 0.6875, 0.6914, 0.6875, 0.7414, 0.6562, 0.7414, 0.6562, 0.6914, 0.6562, 0.6914, 0.6562, 0.7414, 0.625, 0.7414, 0.625, 0.6914, 0.625, 0.6914, 0.625, 0.7414, 0.5938, 0.7414, 0.5938, 0.6914, 0.5938, 0.6914, 0.5938, 0.7414, 0.5625, 0.7414, 0.5625, 0.6914, 0.5625, 0.6914, 0.5625, 0.7414, 0.5312, 0.7414, 0.5312, 0.6914, 0.5312, 0.6914, 0.5312, 0.7414, 0.5, 0.7414, 0.5, 0.6914, 0.5, 0.6914, 0.5, 0.7414, 0.4688, 0.7414, 0.4687, 0.6914, 0.4687, 0.6914, 0.4688, 0.7414, 0.4375, 0.7414, 0.4375, 0.6914, 0.4375, 0.6914, 0.4375, 0.7414, 0.4062, 0.7414, 0.4062, 0.6914, 0.4062, 0.6914, 0.4062, 0.7414, 0.375, 0.7414, 0.375, 0.6914, 0.375, 0.6914, 0.375, 0.7414, 0.3437, 0.7414, 0.3438, 0.6914, 0.3438, 0.6914, 0.3437, 0.7414, 0.3125, 0.7414, 0.3125, 0.6914, 0.3125, 0.6914, 0.3125, 0.7414, 0.2812, 0.7414, 0.2812, 0.6914, 0.2812, 0.6914, 0.2812, 0.7414, 0.25, 0.7414, 0.25, 0.6914, 0.25, 0.6914, 0.25, 0.7414, 0.2187, 0.7414, 0.2188, 0.6914, 0.2188, 0.6914, 0.2187, 0.7414, 0.1875, 0.7414, 0.1875, 0.6914, 0.1875, 0.6914, 0.1875, 0.7414, 0.1562, 0.7414, 0.1562, 0.6914, 0.1562, 0.6914, 0.1562, 0.7414, 0.125, 0.7414, 0.125, 0.6914, 0.125, 0.6914, 0.125, 0.7414, 0.09375, 0.7414, 0.09375, 0.6914, 0.09375, 0.6914, 0.09375, 0.7414, 0.0625, 0.7414, 0.0625, 0.6914, 0.0625, 0.6914, 0.0625, 0.7414, 0.03125, 0.7414, 0.03125, 0.6914, 0.03125, 0.6914, 0.03125, 0.7414, 0.0, 0.7414, 0.0, 0.6914, 1.0, 0.7914, 1.0, 0.8414, 0.9688, 0.8414, 0.9688, 0.7914, 0.9688, 0.7914, 0.9688, 0.8414, 0.9375, 0.8414, 0.9375, 0.7914, 0.9375, 0.7914, 0.9375, 0.8414, 0.9062, 0.8414, 0.9062, 0.7914, 0.9062, 0.7914, 0.9062, 0.8414, 0.875, 0.8414, 0.875, 0.7914, 0.875, 0.7914, 0.875, 0.8414, 0.8437, 0.8414, 0.8438, 0.7914, 0.8438, 0.7914, 0.8437, 0.8414, 0.8125, 0.8414, 0.8125, 0.7914, 0.8125, 0.7914, 0.8125, 0.8414, 0.7812, 0.8414, 0.7813, 0.7914, 0.7813, 0.7914, 0.7812, 0.8414, 0.75, 0.8414, 0.75, 0.7914, 0.75, 0.7914, 0.75, 0.8414, 0.7188, 0.8414, 0.7188, 0.7914, 0.7188, 0.7914, 0.7188, 0.8414, 0.6875, 0.8414, 0.6875, 0.7914, 0.6875, 0.7914, 0.6875, 0.8414, 0.6562, 0.8414, 0.6562, 0.7914, 0.6562, 0.7914, 0.6562, 0.8414, 0.625, 0.8414, 0.625, 0.7914, 0.625, 0.7914, 0.625, 0.8414, 0.5938, 0.8414, 0.5938, 0.7914, 0.5938, 0.7914, 0.5938, 0.8414, 0.5625, 0.8414, 0.5625, 0.7914, 0.5625, 0.7914, 0.5625, 0.8414, 0.5312, 0.8414, 0.5312, 0.7914, 0.5312, 0.7914, 0.5312, 0.8414, 0.5, 0.8414, 0.5, 0.7914, 0.5, 0.7914, 0.5, 0.8414, 0.4688, 0.8414, 0.4688, 0.7914, 0.4688, 0.7914, 0.4688, 0.8414, 0.4375, 0.8414, 0.4375, 0.7914, 0.4375, 0.7914, 0.4375, 0.8414, 0.4063, 0.8414, 0.4063, 0.7914, 0.4063, 0.7914, 0.4063, 0.8414, 0.375, 0.8414, 0.375, 0.7914, 0.375, 0.7914, 0.375, 0.8414, 0.3437, 0.8414, 0.3438, 0.7914, 0.3438, 0.7914, 0.3437, 0.8414, 0.3125, 0.8414, 0.3125, 0.7914, 0.3125, 0.7914, 0.3125, 0.8414, 0.2812, 0.8414, 0.2812, 0.7914, 0.2812, 0.7914, 0.2812, 0.8414, 0.25, 0.8414, 0.25, 0.7914, 0.25, 0.7914, 0.25, 0.8414, 0.2188, 0.8414, 0.2187, 0.7914, 0.2187, 0.7914, 0.2188, 0.8414, 0.1875, 0.8414, 0.1875, 0.7914, 0.1875, 0.7914, 0.1875, 0.8414, 0.1562, 0.8414, 0.1562, 0.7914, 0.1562, 0.7914, 0.1562, 0.8414, 0.125, 0.8414, 0.125, 0.7914, 0.125, 0.7914, 0.125, 0.8414, 0.09375, 0.8414, 0.09375, 0.7914, 0.09375, 0.7914, 0.09375, 0.8414, 0.0625, 0.8414, 0.0625, 0.7914, 0.0625, 0.7914, 0.0625, 0.8414, 0.03125, 0.8414, 0.03125, 0.7914, 0.03125, 0.7914, 0.03125, 0.8414, 0.0, 0.8414, 0.0, 0.7914, 0.03125, 0.8914, 0.03125, 0.9457, 0.0, 0.9457, 0.0, 0.8914, 0.0625, 0.8914, 0.0625, 0.9457, 0.03125, 0.9457, 0.03125, 0.8914, 0.09375, 0.8914, 0.09375, 0.9457, 0.0625, 0.9457, 0.0625, 0.8914, 0.125, 0.8914, 0.125, 0.9457, 0.09375, 0.9457, 0.09375, 0.8914, 0.1562, 0.8914, 0.1562, 0.9457, 0.125, 0.9457, 0.125, 0.8914, 0.1875, 0.8914, 0.1875, 0.9457, 0.1562, 0.9457, 0.1562, 0.8914, 0.2188, 0.8914, 0.2188, 0.9457, 0.1875, 0.9457, 0.1875, 0.8914, 0.25, 0.8914, 0.25, 0.9457, 0.2188, 0.9457, 0.2188, 0.8914, 0.2812, 0.8914, 0.2812, 0.9457, 0.25, 0.9457, 0.25, 0.8914, 0.3125, 0.8914, 0.3125, 0.9457, 0.2812, 0.9457, 0.2812, 0.8914, 0.3438, 0.8914, 0.3437, 0.9457, 0.3125, 0.9457, 0.3125, 0.8914, 0.375, 0.8914, 0.375, 0.9457, 0.3437, 0.9457, 0.3438, 0.8914, 0.4062, 0.8914, 0.4062, 0.9457, 0.375, 0.9457, 0.375, 0.8914, 0.4375, 0.8914, 0.4375, 0.9457, 0.4062, 0.9457, 0.4062, 0.8914, 0.4688, 0.8914, 0.4688, 0.9457, 0.4375, 0.9457, 0.4375, 0.8914, 0.5, 0.8914, 0.5, 0.9457, 0.4688, 0.9457, 0.4688, 0.8914, 0.5312, 0.8914, 0.5312, 0.9457, 0.5, 0.9457, 0.5, 0.8914, 0.5625, 0.8914, 0.5625, 0.9457, 0.5312, 0.9457, 0.5312, 0.8914, 0.5938, 0.8914, 0.5938, 0.9457, 0.5625, 0.9457, 0.5625, 0.8914, 0.625, 0.8914, 0.625, 0.9457, 0.5938, 0.9457, 0.5938, 0.8914, 0.6563, 0.8914, 0.6562, 0.9457, 0.625, 0.9457, 0.625, 0.8914, 0.6875, 0.8914, 0.6875, 0.9457, 0.6562, 0.9457, 0.6563, 0.8914, 0.7188, 0.8914, 0.7188, 0.9457, 0.6875, 0.9457, 0.6875, 0.8914, 0.75, 0.8914, 0.75, 0.9457, 0.7188, 0.9457, 0.7188, 0.8914, 0.7812, 0.8914, 0.7812, 0.9457, 0.75, 0.9457, 0.75, 0.8914, 0.8125, 0.8914, 0.8125, 0.9457, 0.7812, 0.9457, 0.7812, 0.8914, 0.8438, 0.8914, 0.8438, 0.9457, 0.8125, 0.9457, 0.8125, 0.8914, 0.875, 0.8914, 0.875, 0.9457, 0.8438, 0.9457, 0.8438, 0.8914, 0.9062, 0.8914, 0.9062, 0.9457, 0.875, 0.9457, 0.875, 0.8914, 0.9375, 0.8914, 0.9375, 0.9457, 0.9062, 0.9457, 0.9062, 0.8914, 0.9688, 0.8914, 0.9688, 0.9457, 0.9375, 0.9457, 0.9375, 0.8914, 1.0, 0.8914, 1.0, 0.9457, 0.9688, 0.9457, 0.9688, 0.8914, 1.0, 0.5, 1.0, 0.5457, 0.9688, 0.5457, 0.9688, 0.5, 0.9688, 0.5, 0.9688, 0.5457, 0.9375, 0.5457, 0.9375, 0.5, 0.9375, 0.5, 0.9375, 0.5457, 0.9062, 0.5457, 0.9062, 0.5, 0.9062, 0.5, 0.9062, 0.5457, 0.875, 0.5457, 0.875, 0.5, 0.875, 0.5, 0.875, 0.5457, 0.8438, 0.5457, 0.8438, 0.5, 0.8438, 0.5, 0.8438, 0.5457, 0.8125, 0.5457, 0.8125, 0.5, 0.8125, 0.5, 0.8125, 0.5457, 0.7812, 0.5457, 0.7812, 0.5, 0.7812, 0.5, 0.7812, 0.5457, 0.75, 0.5457, 0.75, 0.5, 0.75, 0.5, 0.75, 0.5457, 0.7188, 0.5457, 0.7188, 0.5, 0.7188, 0.5, 0.7188, 0.5457, 0.6875, 0.5457, 0.6875, 0.5, 0.6875, 0.5, 0.6875, 0.5457, 0.6562, 0.5457, 0.6562, 0.5, 0.6562, 0.5, 0.6562, 0.5457, 0.625, 0.5457, 0.625, 0.5, 0.625, 0.5, 0.625, 0.5457, 0.5938, 0.5457, 0.5938, 0.5, 0.5938, 0.5, 0.5938, 0.5457, 0.5625, 0.5457, 0.5625, 0.5, 0.5625, 0.5, 0.5625, 0.5457, 0.5312, 0.5457, 0.5312, 0.5, 0.5312, 0.5, 0.5312, 0.5457, 0.5, 0.5457, 0.5, 0.5, 0.5, 0.5, 0.5, 0.5457, 0.4688, 0.5457, 0.4688, 0.5, 0.4688, 0.5, 0.4688, 0.5457, 0.4375, 0.5457, 0.4375, 0.5, 0.4375, 0.5, 0.4375, 0.5457, 0.4062, 0.5457, 0.4062, 0.5, 0.4062, 0.5, 0.4062, 0.5457, 0.375, 0.5457, 0.375, 0.5, 0.375, 0.5, 0.375, 0.5457, 0.3438, 0.5457, 0.3438, 0.5, 0.3438, 0.5, 0.3438, 0.5457, 0.3125, 0.5457, 0.3125, 0.5, 0.3125, 0.5, 0.3125, 0.5457, 0.2812, 0.5457, 0.2812, 0.5, 0.2812, 0.5, 0.2812, 0.5457, 0.25, 0.5457, 0.25, 0.5, 0.25, 0.5, 0.25, 0.5457, 0.2188, 0.5457, 0.2188, 0.5, 0.2188, 0.5, 0.2188, 0.5457, 0.1875, 0.5457, 0.1875, 0.5, 0.1875, 0.5, 0.1875, 0.5457, 0.1562, 0.5457, 0.1562, 0.5, 0.1562, 0.5, 0.1562, 0.5457, 0.125, 0.5457, 0.125, 0.5, 0.125, 0.5, 0.125, 0.5457, 0.09375, 0.5457, 0.09375, 0.5, 0.09375, 0.5, 0.09375, 0.5457, 0.0625, 0.5457, 0.0625, 0.5, 0.0625, 0.5, 0.0625, 0.5457, 0.03125, 0.5457, 0.03125, 0.5, 0.03125, 0.5, 0.03125, 0.5457, 0.0, 0.5457, 0.0, 0.5])
me_cylinder.update()

# ---- objects
ob_cylinder = bpy.data.objects.new('Cylinder', me_cylinder)

# ---- transforms, parenting, visibility, modifiers, constraints
ob_cylinder.location = (0.0, 0.0, 0.0)

# ---- collection membership
col_collection.objects.link(ob_cylinder)

# ---- scene / render settings (as saved in the file)
scene.frame_start = 1; scene.frame_end = 250; scene.frame_set(1)
scene.render.engine = 'BLENDER_EEVEE_NEXT'
scene.cycles.sampling_pattern = 'TABULATED_SOBOL'
scene.cycles.use_light_tree = False
scene.view_settings.view_transform = 'Filmic'
bpy.context.view_layer.update()

# ---- added for rendering (the .blend has no active camera and no usable light): camera, sun
cam_auto = bpy.data.cameras.new('AutoCamera')
cam_auto.lens = 50.0
cam_auto.sensor_width = 36.0
cam_auto.clip_end = 1000.0
ob_auto_camera = bpy.data.objects.new('AutoCamera', cam_auto)
scene.collection.objects.link(ob_auto_camera)
ob_auto_camera.location = (2.90958, -3.49149, 2.70651)
ob_auto_camera.rotation_euler = (1.09748, -7.21219e-08, 0.694738)
scene.camera = ob_auto_camera
light_auto_sun = bpy.data.lights.new('AutoSun', 'SUN')
light_auto_sun.energy = 3.0
light_auto_sun.angle = 0.0523599
ob_auto_sun = bpy.data.objects.new('AutoSun', light_auto_sun)
scene.collection.objects.link(ob_auto_sun)
ob_auto_sun.rotation_euler = (0.872665, 0.174533, 0.523599)
bpy.context.view_layer.update()
